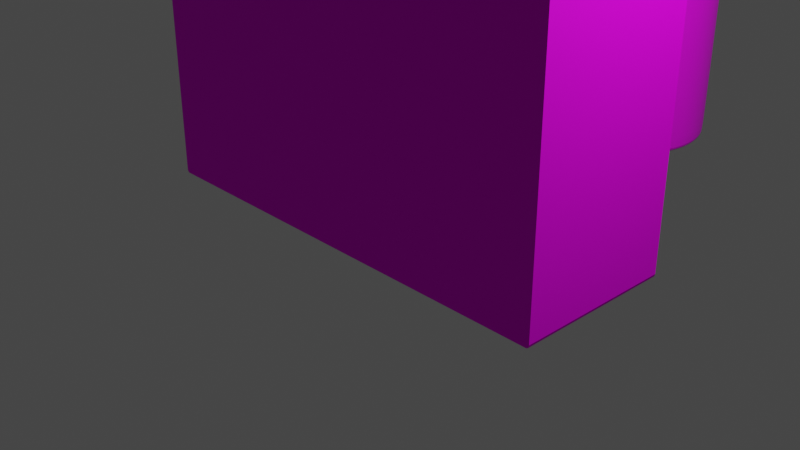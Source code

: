 # Source: box_and_can.blend  (saved by Blender 3.3.6; exported with 4.5.12 LTS)
import bpy
from mathutils import Matrix  # noqa: F401  (used for matrix-valued properties, if any)

bpy.ops.wm.read_factory_settings(use_empty=True)
scene = bpy.context.scene
scene.name = 'Scene'

# ---- collections
col_collection = bpy.data.collections.new('Collection'); scene.collection.children.link(col_collection)

# ---- images (referenced by path relative to the original .blend; pixels are not part of the script)
import os
ASSET_DIR = os.environ.get("B2B_ASSET_DIR", "")  # directory of the original .blend (textures are referenced by path, not embedded)
HERE = os.path.dirname(os.path.abspath(__file__))  # packed textures are extracted next to this script under _unpacked/

def load_image(name, relpath, width, height, colorspace="sRGB"):
    """Load a texture the original file referenced (path relative to the .blend, or extracted next to this script)."""
    p = next((c for c in (os.path.join(HERE, relpath), os.path.join(ASSET_DIR, relpath)) if relpath and os.path.exists(c)), "")
    if p:
        img = bpy.data.images.load(p, check_existing=True)
        img.name = name
    else:  # same state as the original file: an image datablock whose file is absent (Cycles renders it pink)
        img = bpy.data.images.new(name, width, height)
        img.source = "FILE"
        img.filepath = "//" + (relpath or name)
    img.colorspace_settings.name = colorspace
    return img
img_boxtexture_jpg = load_image('boxtexture.jpg', 'boxtexture.jpg', 1024, 1024, 'sRGB')
img_cantexture_png = load_image('cantexture.png', 'cantexture.png', 1024, 1024, 'sRGB')

# ---- materials (node trees are filled in below, after node groups)
mat_material = bpy.data.materials.new('Material')
mat_material.alpha_threshold = 0.0
mat_material.use_transparent_shadow = False
mat_material.roughness = 0.5
mat_material.line_color = (0.0, 0.0, 0.0, 1.0)
mat_material_001 = bpy.data.materials.new('Material.001')
mat_material_001.use_transparent_shadow = False

# ---- material node trees
mat_material.use_nodes = True; mat_material.node_tree.nodes.clear()
_N = mat_material.node_tree.nodes; _L = mat_material.node_tree.links
n0 = _N.new('ShaderNodeOutputMaterial'); n0.name = 'Material Output'; n0.location = (300, 300)
n1 = _N.new('ShaderNodeBsdfPrincipled'); n1.name = 'Principled BSDF'; n1.location = (10, 300)
n1.distribution = 'GGX'
n1.subsurface_method = 'RANDOM_WALK_SKIN'
n1.inputs[2].default_value = 0.7
n1.inputs[3].default_value = 1.45
n1.inputs[13].default_value = 0.1182
n1.inputs[27].default_value = (0.0, 0.0, 0.0, 1.0)
n1.inputs[28].default_value = 1.0
n2 = _N.new('ShaderNodeTexImage'); n2.name = 'Image Texture'; n2.location = (-280, 275)
n2.image = img_boxtexture_jpg
_L.new(n1.outputs[0], n0.inputs[0])
_L.new(n2.outputs[0], n1.inputs[0])
n0.is_active_output = True
mat_material_001.use_nodes = True; mat_material_001.node_tree.nodes.clear()
_N = mat_material_001.node_tree.nodes; _L = mat_material_001.node_tree.links
n0 = _N.new('ShaderNodeBsdfPrincipled'); n0.name = 'Principled BSDF'; n0.location = (10, 300)
n0.distribution = 'GGX'
n0.subsurface_method = 'RANDOM_WALK_SKIN'
n0.inputs[3].default_value = 1.45
n0.inputs[27].default_value = (0.0, 0.0, 0.0, 1.0)
n0.inputs[28].default_value = 1.0
n1 = _N.new('ShaderNodeOutputMaterial'); n1.name = 'Material Output'; n1.location = (300, 300)
n2 = _N.new('ShaderNodeTexImage'); n2.name = 'Image Texture'; n2.location = (-280, 275)
n2.image = img_cantexture_png
_L.new(n0.outputs[0], n1.inputs[0])
_L.new(n2.outputs[0], n0.inputs[0])
n1.is_active_output = True

# ---- world
world_world = bpy.data.worlds.new('World'); scene.world = world_world
world_world.use_nodes = True; world_world.node_tree.nodes.clear()
_N = world_world.node_tree.nodes; _L = world_world.node_tree.links
n0 = _N.new('ShaderNodeOutputWorld'); n0.name = 'World Output'; n0.location = (300, 300)
n1 = _N.new('ShaderNodeBackground'); n1.name = 'Background'; n1.location = (10, 300)
n1.inputs[0].default_value = (0.05088, 0.05088, 0.05088, 1.0)
_L.new(n1.outputs[0], n0.inputs[0])
n0.is_active_output = True
world_world.color = (0.05088, 0.05088, 0.05088)
world_world.use_sun_shadow = False
world_world.sun_shadow_jitter_overblur = 0.0

# ---- cameras
cam_camera = bpy.data.cameras.new('Camera')
cam_camera.clip_end = 100.0
cam_camera.ortho_scale = 7.314

# ---- lights
light_light = bpy.data.lights.new('Light', 'POINT')
light_light.transmission_factor = 0.0
light_light.energy = 1000.0
light_light.shadow_soft_size = 0.1
light_light.shadow_maximum_resolution = 0.006
light_light.use_absolute_resolution = True

# ---- meshes
me_cube = bpy.data.meshes.new('Cube')
me_cube.from_pydata([(0.99, 1.0, 0.99), (0.99, 0.99, 1.0), (1.0, 0.99, 0.99), (0.99, 0.9971, 0.9971), (0.9958, 0.9958, 0.9958), (0.9971, 0.99, 0.9971), (0.9971, 0.9971, 0.99), (0.99, 0.99, -1.0), (0.99, 1.0, -0.99), (1.0, 0.99, -0.99), (0.99, 0.9971, -0.9971), (0.9958, 0.9958, -0.9958), (0.9971, 0.9971, -0.99), (0.9971, 0.99, -0.9971), (1.0, -0.99, 0.99), (0.99, -0.99, 1.0), (0.99, -1.0, 0.99), (0.9971, -0.99, 0.9971), (0.9958, -0.9958, 0.9958), (0.99, -0.9971, 0.9971), (0.9971, -0.9971, 0.99), (1.0, -0.99, -0.99), (0.99, -1.0, -0.99), (0.99, -0.99, -1.0), (0.9971, -0.9971, -0.99), (0.9958, -0.9958, -0.9958), (0.99, -0.9971, -0.9971), (0.9971, -0.99, -0.9971), (-0.99, 1.0, 0.99), (-1.0, 0.99, 0.99), (-0.99, 0.99, 1.0), (-0.9971, 0.9971, 0.99), (-0.9958, 0.9958, 0.9958), (-0.9971, 0.99, 0.9971), (-0.99, 0.9971, 0.9971), (-1.0, 0.99, -0.99), (-0.99, 1.0, -0.99), (-0.99, 0.99, -1.0), (-0.9971, 0.9971, -0.99), (-0.9958, 0.9958, -0.9958), (-0.99, 0.9971, -0.9971), (-0.9971, 0.99, -0.9971), (-1.0, -0.99, 0.99), (-0.99, -1.0, 0.99), (-0.99, -0.99, 1.0), (-0.9971, -0.9971, 0.99), (-0.9958, -0.9958, 0.9958), (-0.99, -0.9971, 0.9971), (-0.9971, -0.99, 0.9971), (-0.99, -0.99, -1.0), (-0.99, -1.0, -0.99), (-1.0, -0.99, -0.99), (-0.99, -0.9971, -0.9971), (-0.9958, -0.9958, -0.9958), (-0.9971, -0.9971, -0.99), (-0.9971, -0.99, -0.9971)], [], [(37, 7, 23, 49), (51, 42, 29, 35), (22, 16, 43, 50), (1, 30, 44, 15), (9, 2, 14, 21), (0, 3, 4, 6), (1, 5, 4, 3), (2, 6, 4, 5), (7, 10, 11, 13), (8, 12, 11, 10), (9, 13, 11, 12), (14, 17, 18, 20), (15, 19, 18, 17), (16, 20, 18, 19), (21, 24, 25, 27), (22, 26, 25, 24), (23, 27, 25, 26), (28, 31, 32, 34), (29, 33, 32, 31), (30, 34, 32, 33), (35, 38, 39, 41), (36, 40, 39, 38), (37, 41, 39, 40), (42, 45, 46, 48), (43, 47, 46, 45), (44, 48, 46, 47), (49, 52, 53, 55), (50, 54, 53, 52), (51, 55, 53, 54), (37, 49, 55, 41), (41, 55, 51, 35), (7, 37, 40, 10), (10, 40, 36, 8), (2, 9, 12, 6), (6, 12, 8, 0), (50, 43, 45, 54), (54, 45, 42, 51), (16, 22, 24, 20), (20, 24, 21, 14), (28, 36, 38, 31), (31, 38, 35, 29), (15, 44, 47, 19), (19, 47, 43, 16), (1, 15, 17, 5), (5, 17, 14, 2), (49, 23, 26, 52), (52, 26, 22, 50), (44, 30, 33, 48), (48, 33, 29, 42), (30, 1, 3, 34), (34, 3, 0, 28), (23, 7, 13, 27), (27, 13, 9, 21), (36, 28, 0, 8)])
_uv = me_cube.uv_layers.new(name='UVMap')
_uv.uv.foreach_set('vector', [0.1501, 0.126, 0.4986, 0.126, 0.4986, 0.00173, 0.1501, 0.00173, 0.5014, 0.1331, 0.5014, 0.8286, 0.644, 0.8286, 0.644, 0.1331, 0.9957, 0.1314, 0.9957, 0.8246, 0.6481, 0.8246, 0.6481, 0.1314, 0.4992, 0.9781, 0.1491, 0.9781, 0.1491, 0.8319, 0.4992, 0.8319, 0.1413, 0.1369, 0.1413, 0.824, 0.00272, 0.824, 0.00272, 0.1369, 0.4957, 0.8285, 0.4957, 0.8321, 0.4967, 0.8321, 0.4975, 0.8285, 0.4992, 0.9781, 0.5009, 0.9781, 0.5009, 0.9785, 0.4992, 0.9788, 0.1413, 0.824, 0.142, 0.824, 0.142, 0.826, 0.1413, 0.8275, 0.4986, 0.126, 0.4986, 0.1267, 0.4996, 0.1267, 0.5004, 0.126, 0.4957, 0.1308, 0.4975, 0.1308, 0.4975, 0.1288, 0.4957, 0.1273, 0.1413, 0.1369, 0.1413, 0.1335, 0.1417, 0.1335, 0.142, 0.1369, 0.00272, 0.824, 0.00272, 0.8275, 0.002316, 0.8275, 0.00202, 0.824, 0.4992, 0.8319, 0.4992, 0.8311, 0.5002, 0.8311, 0.5009, 0.8319, 0.9957, 0.8246, 0.9974, 0.8246, 0.9974, 0.8266, 0.9957, 0.8281, 0.00272, 0.1369, 0.00202, 0.1369, 0.00202, 0.1349, 0.00272, 0.1335, 0.9957, 0.1314, 0.9957, 0.1279, 0.9967, 0.1279, 0.9974, 0.1314, 0.4986, 0.00173, 0.5004, 0.00173, 0.5004, 0.001368, 0.4986, 0.001103, 0.1507, 0.8285, 0.1489, 0.8285, 0.1489, 0.8306, 0.1507, 0.8321, 0.644, 0.8286, 0.644, 0.8321, 0.6444, 0.8321, 0.6447, 0.8286, 0.1491, 0.9781, 0.1491, 0.9788, 0.1481, 0.9788, 0.1474, 0.9781, 0.644, 0.1331, 0.6447, 0.1331, 0.6447, 0.1311, 0.644, 0.1296, 0.1507, 0.1308, 0.1507, 0.1273, 0.1497, 0.1273, 0.1489, 0.1308, 0.1501, 0.126, 0.1484, 0.126, 0.1484, 0.1264, 0.1501, 0.1267, 0.5014, 0.8286, 0.5007, 0.8286, 0.5007, 0.8306, 0.5014, 0.8321, 0.6481, 0.8246, 0.6481, 0.8281, 0.647, 0.8281, 0.6463, 0.8246, 0.1491, 0.8319, 0.1474, 0.8319, 0.1474, 0.8314, 0.1491, 0.8311, 0.1501, 0.00173, 0.1501, 0.001103, 0.1491, 0.001103, 0.1484, 0.00173, 0.6481, 0.1314, 0.6463, 0.1314, 0.6463, 0.1294, 0.6481, 0.1279, 0.5014, 0.1331, 0.5014, 0.1296, 0.501, 0.1296, 0.5007, 0.1331, 0.1501, 0.126, 0.1501, 0.00173, 0.1484, 0.00173, 0.1484, 0.126, 0.644, 0.1296, 0.5014, 0.1296, 0.5014, 0.1331, 0.644, 0.1331, 0.4986, 0.126, 0.1501, 0.126, 0.1504, 0.127, 0.4972, 0.127, 0.4972, 0.127, 0.1504, 0.127, 0.1507, 0.1308, 0.4957, 0.1308, 0.1413, 0.824, 0.1413, 0.1369, 0.142, 0.1369, 0.142, 0.824, 0.4975, 0.8285, 0.4975, 0.1308, 0.4957, 0.1308, 0.4957, 0.8285, 0.6481, 0.1314, 0.6481, 0.8246, 0.6463, 0.8246, 0.6463, 0.1314, 0.5007, 0.1331, 0.5007, 0.8286, 0.5014, 0.8286, 0.5014, 0.1331, 0.9957, 0.8246, 0.9957, 0.1314, 0.9974, 0.1314, 0.9974, 0.8246, 0.00202, 0.824, 0.00202, 0.1369, 0.00272, 0.1369, 0.00272, 0.824, 0.1507, 0.8285, 0.1507, 0.1308, 0.1489, 0.1308, 0.1489, 0.8285, 0.6447, 0.8286, 0.6447, 0.1331, 0.644, 0.1331, 0.644, 0.8286, 0.4992, 0.8319, 0.1491, 0.8319, 0.1491, 0.8311, 0.4992, 0.8311, 0.9957, 0.8281, 0.6481, 0.8281, 0.6481, 0.8246, 0.9957, 0.8246, 0.4992, 0.9781, 0.4992, 0.8319, 0.5009, 0.8319, 0.5009, 0.9781, 0.1413, 0.8275, 0.00272, 0.8275, 0.00272, 0.824, 0.1413, 0.824, 0.1501, 0.00173, 0.4986, 0.00173, 0.4986, 0.001103, 0.1501, 0.001103, 0.6481, 0.1279, 0.9957, 0.1279, 0.9957, 0.1314, 0.6481, 0.1314, 0.1491, 0.8319, 0.1491, 0.9781, 0.1474, 0.9781, 0.1474, 0.8319, 0.5014, 0.8321, 0.644, 0.8321, 0.644, 0.8286, 0.5014, 0.8286, 0.1491, 0.9781, 0.4992, 0.9781, 0.4992, 0.9788, 0.1491, 0.9788, 0.1507, 0.8321, 0.4957, 0.8321, 0.4957, 0.8285, 0.1507, 0.8285, 0.4986, 0.00173, 0.4986, 0.126, 0.5004, 0.126, 0.5004, 0.00173, 0.00272, 0.1335, 0.1413, 0.1335, 0.1413, 0.1369, 0.00272, 0.1369, 0.1507, 0.1308, 0.1507, 0.8285, 0.4957, 0.8285, 0.4957, 0.1308])
me_cube.materials.append(mat_material)
me_cube.use_mirror_vertex_groups = False
me_cube.update()
me_cylinder = bpy.data.meshes.new('Cylinder')
me_cylinder.from_pydata([(9.64e-10, 0.9204, -1.0), (0.0, 0.9657, 3.191), (0.1796, 0.9027, -1.0), (0.1884, 0.9472, 3.191), (0.3522, 0.8503, -1.0), (0.3696, 0.8922, 3.191), (0.5113, 0.7653, -1.0), (0.5365, 0.803, 3.191), (0.6508, 0.6508, -1.0), (0.6829, 0.6829, 3.191), (0.7653, 0.5113, -1.0), (0.803, 0.5365, 3.191), (0.8503, 0.3522, -1.0), (0.8922, 0.3696, 3.191), (0.9027, 0.1796, -1.0), (0.9472, 0.1884, 3.191), (0.9204, 1.186e-09, -1.0), (0.9657, 0.0, 3.191), (0.9027, -0.1796, -1.0), (0.9472, -0.1884, 3.191), (0.8503, -0.3522, -1.0), (0.8922, -0.3696, 3.191), (0.7653, -0.5113, -1.0), (0.803, -0.5365, 3.191), (0.6508, -0.6508, -1.0), (0.6829, -0.6829, 3.191), (0.5113, -0.7653, -1.0), (0.5365, -0.803, 3.191), (0.3522, -0.8503, -1.0), (0.3696, -0.8922, 3.191), (0.1796, -0.9027, -1.0), (0.1884, -0.9472, 3.191), (9.64e-10, -0.9204, -1.0), (0.0, -0.9657, 3.191), (-0.1796, -0.9027, -1.0), (-0.1884, -0.9472, 3.191), (-0.3522, -0.8503, -1.0), (-0.3696, -0.8922, 3.191), (-0.5113, -0.7653, -1.0), (-0.5365, -0.803, 3.191), (-0.6508, -0.6508, -1.0), (-0.6829, -0.6829, 3.191), (-0.7653, -0.5113, -1.0), (-0.803, -0.5365, 3.191), (-0.8503, -0.3522, -1.0), (-0.8922, -0.3696, 3.191), (-0.9027, -0.1796, -1.0), (-0.9472, -0.1884, 3.191), (-0.9204, 1.186e-09, -1.0), (-0.9657, 0.0, 3.191), (-0.9027, 0.1796, -1.0), (-0.9472, 0.1884, 3.191), (-0.8503, 0.3522, -1.0), (-0.8922, 0.3696, 3.191), (-0.7653, 0.5113, -1.0), (-0.803, 0.5365, 3.191), (-0.6508, 0.6508, -1.0), (-0.6829, 0.6829, 3.191), (-0.5113, 0.7653, -1.0), (-0.5365, 0.803, 3.191), (-0.3522, 0.8503, -1.0), (-0.3696, 0.8922, 3.191), (-0.1796, 0.9027, -1.0), (-0.1884, 0.9472, 3.191), (0.0, 1.0, -0.9118), (0.0, 1.0, 3.155), (0.1951, 0.9808, 3.155), (0.1951, 0.9808, -0.9118), (0.3827, 0.9239, 3.155), (0.3827, 0.9239, -0.9118), (0.5556, 0.8315, 3.155), (0.5556, 0.8315, -0.9118), (0.7071, 0.7071, 3.155), (0.7071, 0.7071, -0.9118), (0.8315, 0.5556, 3.155), (0.8315, 0.5556, -0.9118), (0.9239, 0.3827, 3.155), (0.9239, 0.3827, -0.9118), (0.9808, 0.1951, 3.155), (0.9808, 0.1951, -0.9118), (1.0, 0.0, 3.155), (1.0, 0.0, -0.9118), (0.9808, -0.1951, 3.155), (0.9808, -0.1951, -0.9118), (0.9239, -0.3827, 3.155), (0.9239, -0.3827, -0.9118), (0.8315, -0.5556, 3.155), (0.8315, -0.5556, -0.9118), (0.7071, -0.7071, 3.155), (0.7071, -0.7071, -0.9118), (0.5556, -0.8315, 3.155), (0.5556, -0.8315, -0.9118), (0.3827, -0.9239, 3.155), (0.3827, -0.9239, -0.9118), (0.1951, -0.9808, 3.155), (0.1951, -0.9808, -0.9118), (0.0, -1.0, 3.155), (0.0, -1.0, -0.9118), (-0.1951, -0.9808, 3.155), (-0.1951, -0.9808, -0.9118), (-0.3827, -0.9239, 3.155), (-0.3827, -0.9239, -0.9118), (-0.5556, -0.8315, 3.155), (-0.5556, -0.8315, -0.9118), (-0.7071, -0.7071, 3.155), (-0.7071, -0.7071, -0.9118), (-0.8315, -0.5556, 3.155), (-0.8315, -0.5556, -0.9118), (-0.9239, -0.3827, 3.155), (-0.9239, -0.3827, -0.9118), (-0.9808, -0.1951, 3.155), (-0.9808, -0.1951, -0.9118), (-1.0, 0.0, 3.155), (-1.0, 0.0, -0.9118), (-0.9808, 0.1951, 3.155), (-0.9808, 0.1951, -0.9118), (-0.9239, 0.3827, 3.155), (-0.9239, 0.3827, -0.9118), (-0.8315, 0.5556, 3.155), (-0.8315, 0.5556, -0.9118), (-0.7071, 0.7071, 3.155), (-0.7071, 0.7071, -0.9118), (-0.5556, 0.8315, 3.155), (-0.5556, 0.8315, -0.9118), (-0.3827, 0.9239, 3.155), (-0.3827, 0.9239, -0.9118), (-0.1951, 0.9808, 3.155), (-0.1951, 0.9808, -0.9118), (0.1951, 0.9808, 3.191), (0.0, 1.0, 3.191), (0.3827, 0.9239, 3.191), (0.5556, 0.8315, 3.191), (0.7071, 0.7071, 3.191), (0.8315, 0.5556, 3.191), (0.9239, 0.3827, 3.191), (0.9808, 0.1951, 3.191), (1.0, 0.0, 3.191), (0.9808, -0.1951, 3.191), (0.9239, -0.3827, 3.191), (0.8315, -0.5556, 3.191), (0.7071, -0.7071, 3.191), (0.5556, -0.8315, 3.191), (0.3827, -0.9239, 3.191), (0.1951, -0.9808, 3.191), (0.0, -1.0, 3.191), (-0.1951, -0.9808, 3.191), (-0.3827, -0.9239, 3.191), (-0.5556, -0.8315, 3.191), (-0.7071, -0.7071, 3.191), (-0.8315, -0.5556, 3.191), (-0.9239, -0.3827, 3.191), (-0.9808, -0.1951, 3.191), (-1.0, 0.0, 3.191), (-0.9808, 0.1951, 3.191), (-0.9239, 0.3827, 3.191), (-0.8315, 0.5556, 3.191), (-0.7071, 0.7071, 3.191), (-0.5556, 0.8315, 3.191), (-0.3827, 0.9239, 3.191), (-0.1951, 0.9808, 3.191), (0.1615, 0.8119, 3.163), (-1.174e-09, 0.8278, 3.163), (0.3168, 0.7648, 3.163), (0.4599, 0.6883, 3.163), (0.5853, 0.5853, 3.163), (0.6883, 0.4599, 3.163), (0.7648, 0.3168, 3.163), (0.8119, 0.1615, 3.163), (0.8278, 2.631e-11, 3.163), (0.8119, -0.1615, 3.163), (0.7648, -0.3168, 3.163), (0.6883, -0.4599, 3.163), (0.5853, -0.5853, 3.163), (0.4599, -0.6883, 3.163), (0.3168, -0.7648, 3.163), (0.1615, -0.8119, 3.163), (-1.174e-09, -0.8278, 3.163), (-0.1615, -0.8119, 3.163), (-0.3168, -0.7648, 3.163), (-0.4599, -0.6883, 3.163), (-0.5853, -0.5853, 3.163), (-0.6883, -0.4599, 3.163), (-0.7648, -0.3168, 3.163), (-0.8119, -0.1615, 3.163), (-0.8278, 2.631e-11, 3.163), (-0.8119, 0.1615, 3.163), (-0.7648, 0.3168, 3.163), (-0.6883, 0.4599, 3.163), (-0.5853, 0.5853, 3.163), (-0.4599, 0.6883, 3.163), (-0.3168, 0.7648, 3.163), (-0.1615, 0.8119, 3.163), (0.0, 1.0, 3.104), (0.1951, 0.9808, 3.104), (0.3827, 0.9239, 3.104), (0.5556, 0.8315, 3.104), (0.7071, 0.7071, 3.104), (0.8315, 0.5556, 3.104), (0.9239, 0.3827, 3.104), (0.9808, 0.1951, 3.104), (1.0, 0.0, 3.104), (0.9808, -0.1951, 3.104), (0.9239, -0.3827, 3.104), (0.8315, -0.5556, 3.104), (0.7071, -0.7071, 3.104), (0.5556, -0.8315, 3.104), (0.3827, -0.9239, 3.104), (0.1951, -0.9808, 3.104), (0.0, -1.0, 3.104), (-0.1951, -0.9808, 3.104), (-0.3827, -0.9239, 3.104), (-0.5556, -0.8315, 3.104), (-0.7071, -0.7071, 3.104), (-0.8315, -0.5556, 3.104), (-0.9239, -0.3827, 3.104), (-0.9808, -0.1951, 3.104), (-1.0, 0.0, 3.104), (-0.9808, 0.1951, 3.104), (-0.9239, 0.3827, 3.104), (-0.8315, 0.5556, 3.104), (-0.7071, 0.7071, 3.104), (-0.5556, 0.8315, 3.104), (-0.3827, 0.9239, 3.104), (-0.1951, 0.9808, 3.104), (5.072e-11, 0.9958, 3.137), (0.1943, 0.9767, 3.137), (0.3811, 0.92, 3.137), (0.5532, 0.828, 3.137), (0.7041, 0.7041, 3.137), (0.828, 0.5532, 3.137), (0.92, 0.3811, 3.137), (0.9767, 0.1943, 3.137), (0.9958, 6.243e-11, 3.137), (0.9767, -0.1943, 3.137), (0.92, -0.3811, 3.137), (0.828, -0.5532, 3.137), (0.7041, -0.7041, 3.137), (0.5532, -0.828, 3.137), (0.3811, -0.92, 3.137), (0.1943, -0.9767, 3.137), (5.072e-11, -0.9958, 3.137), (-0.1943, -0.9767, 3.137), (-0.3811, -0.92, 3.137), (-0.5532, -0.828, 3.137), (-0.7041, -0.7041, 3.137), (-0.828, -0.5532, 3.137), (-0.92, -0.3811, 3.137), (-0.9767, -0.1943, 3.137), (-0.9958, 6.243e-11, 3.137), (-0.9767, 0.1943, 3.137), (-0.92, 0.3811, 3.137), (-0.828, 0.5532, 3.137), (-0.7041, 0.7041, 3.137), (-0.5532, 0.828, 3.137), (-0.3811, 0.92, 3.137), (-0.1943, 0.9767, 3.137), (0.1951, 0.9808, 3.097), (0.3827, 0.9239, 3.097), (0.5556, 0.8315, 3.097), (0.7071, 0.7071, 3.097), (0.8315, 0.5556, 3.097), (0.9239, 0.3827, 3.097), (0.9808, 0.1951, 3.097), (1.0, 0.0, 3.097), (0.9808, -0.1951, 3.097), (0.9239, -0.3827, 3.097), (0.8315, -0.5556, 3.097), (0.7071, -0.7071, 3.097), (0.5556, -0.8315, 3.097), (0.3827, -0.9239, 3.097), (0.1951, -0.9808, 3.097), (0.0, -1.0, 3.097), (-0.1951, -0.9808, 3.097), (-0.3827, -0.9239, 3.097), (-0.5556, -0.8315, 3.097), (-0.7071, -0.7071, 3.097), (-0.8315, -0.5556, 3.097), (-0.9239, -0.3827, 3.097), (-0.9808, -0.1951, 3.097), (-1.0, 0.0, 3.097), (-0.9808, 0.1951, 3.097), (-0.9239, 0.3827, 3.097), (-0.8315, 0.5556, 3.097), (-0.7071, 0.7071, 3.097), (-0.5556, 0.8315, 3.097), (-0.3827, 0.9239, 3.097), (-0.1951, 0.9808, 3.097), (0.0, 1.0, 3.097), (0.1871, 0.9405, 3.171), (-1.174e-09, 0.9589, 3.171), (0.367, 0.8859, 3.171), (0.5327, 0.7973, 3.171), (0.6781, 0.6781, 3.171), (0.7973, 0.5327, 3.171), (0.8859, 0.367, 3.171), (0.9405, 0.1871, 3.171), (0.9589, 2.631e-11, 3.171), (0.9405, -0.1871, 3.171), (0.8859, -0.367, 3.171), (0.7973, -0.5327, 3.171), (0.6781, -0.6781, 3.171), (0.5327, -0.7973, 3.171), (0.367, -0.8859, 3.171), (0.1871, -0.9405, 3.171), (-1.174e-09, -0.9589, 3.171), (-0.1871, -0.9405, 3.171), (-0.367, -0.8859, 3.171), (-0.5327, -0.7973, 3.171), (-0.6781, -0.6781, 3.171), (-0.7973, -0.5327, 3.171), (-0.8859, -0.367, 3.171), (-0.9405, -0.1871, 3.171), (-0.9589, 2.631e-11, 3.171), (-0.9405, 0.1871, 3.171), (-0.8859, 0.367, 3.171), (-0.7973, 0.5327, 3.171), (-0.6781, 0.6781, 3.171), (-0.5327, 0.7973, 3.171), (-0.367, 0.8859, 3.171), (-0.1871, 0.9405, 3.171), (0.1837, 0.9234, 3.163), (-1.174e-09, 0.9415, 3.163), (0.3603, 0.8698, 3.163), (0.5231, 0.7828, 3.163), (0.6657, 0.6657, 3.163), (0.7828, 0.5231, 3.163), (0.8698, 0.3603, 3.163), (0.9234, 0.1837, 3.163), (0.9415, 2.631e-11, 3.163), (0.9234, -0.1837, 3.163), (0.8698, -0.3603, 3.163), (0.7828, -0.5231, 3.163), (0.6657, -0.6657, 3.163), (0.5231, -0.7828, 3.163), (0.3603, -0.8698, 3.163), (0.1837, -0.9234, 3.163), (-1.174e-09, -0.9415, 3.163), (-0.1837, -0.9234, 3.163), (-0.3603, -0.8698, 3.163), (-0.5231, -0.7828, 3.163), (-0.6657, -0.6657, 3.163), (-0.7828, -0.5231, 3.163), (-0.8698, -0.3603, 3.163), (-0.9234, -0.1837, 3.163), (-0.9415, 2.631e-11, 3.163), (-0.9234, 0.1837, 3.163), (-0.8698, 0.3603, 3.163), (-0.7828, 0.5231, 3.163), (-0.6657, 0.6657, 3.163), (-0.5231, 0.7828, 3.163), (-0.3603, 0.8698, 3.163), (-0.1837, 0.9234, 3.163), (-6.401e-09, 0.3341, -0.859), (0.06518, 0.3277, -0.859), (0.1279, 0.3087, -0.859), (0.1856, 0.2778, -0.859), (0.2362, 0.2362, -0.859), (0.2778, 0.1856, -0.859), (0.3087, 0.1279, -0.859), (0.3277, 0.06518, -0.859), (0.3341, -1.499e-08, -0.859), (0.3277, -0.06518, -0.859), (0.3087, -0.1279, -0.859), (0.2778, -0.1856, -0.859), (0.2362, -0.2362, -0.859), (0.1856, -0.2778, -0.859), (0.1279, -0.3087, -0.859), (0.06518, -0.3277, -0.859), (-6.401e-09, -0.3341, -0.859), (-0.06518, -0.3277, -0.859), (-0.1279, -0.3087, -0.859), (-0.1856, -0.2778, -0.859), (-0.2362, -0.2362, -0.859), (-0.2778, -0.1856, -0.859), (-0.3087, -0.1279, -0.859), (-0.3277, -0.06518, -0.859), (-0.3341, -1.499e-08, -0.859), (-0.3277, 0.06518, -0.859), (-0.3087, 0.1279, -0.859), (-0.2778, 0.1856, -0.859), (-0.2362, 0.2362, -0.859), (-0.1856, 0.2778, -0.859), (-0.1279, 0.3087, -0.859), (-0.06518, 0.3277, -0.859), (0.1951, 0.9808, -0.8824), (0.3827, 0.9239, -0.8824), (0.5556, 0.8315, -0.8824), (0.7071, 0.7071, -0.8824), (0.8315, 0.5556, -0.8824), (0.9239, 0.3827, -0.8824), (0.9808, 0.1951, -0.8824), (1.0, 0.0, -0.8824), (0.9808, -0.1951, -0.8824), (0.9239, -0.3827, -0.8824), (0.8315, -0.5556, -0.8824), (0.7071, -0.7071, -0.8824), (0.5556, -0.8315, -0.8824), (0.3827, -0.9239, -0.8824), (0.1951, -0.9808, -0.8824), (0.0, -1.0, -0.8824), (-0.1951, -0.9808, -0.8824), (-0.3827, -0.9239, -0.8824), (-0.5556, -0.8315, -0.8824), (-0.7071, -0.7071, -0.8824), (-0.8315, -0.5556, -0.8824), (-0.9239, -0.3827, -0.8824), (-0.9808, -0.1951, -0.8824), (-1.0, 0.0, -0.8824), (-0.9808, 0.1951, -0.8824), (-0.9239, 0.3827, -0.8824), (-0.8315, 0.5556, -0.8824), (-0.7071, 0.7071, -0.8824), (-0.5556, 0.8315, -0.8824), (-0.3827, 0.9239, -0.8824), (-0.1951, 0.9808, -0.8824), (0.0, 1.0, -0.8824)], [], [(65, 129, 128, 66), (66, 128, 130, 68), (68, 130, 131, 70), (70, 131, 132, 72), (72, 132, 133, 74), (74, 133, 134, 76), (76, 134, 135, 78), (78, 135, 136, 80), (80, 136, 137, 82), (82, 137, 138, 84), (84, 138, 139, 86), (86, 139, 140, 88), (88, 140, 141, 90), (90, 141, 142, 92), (92, 142, 143, 94), (94, 143, 144, 96), (96, 144, 145, 98), (98, 145, 146, 100), (100, 146, 147, 102), (102, 147, 148, 104), (104, 148, 149, 106), (106, 149, 150, 108), (108, 150, 151, 110), (110, 151, 152, 112), (112, 152, 153, 114), (114, 153, 154, 116), (116, 154, 155, 118), (118, 155, 156, 120), (120, 156, 157, 122), (122, 157, 158, 124), (23, 21, 298, 299), (124, 158, 159, 126), (126, 159, 129, 65), (38, 40, 372, 371), (62, 127, 64, 0), (255, 126, 65, 224), (60, 125, 127, 62), (254, 124, 126, 255), (58, 123, 125, 60), (253, 122, 124, 254), (56, 121, 123, 58), (252, 120, 122, 253), (54, 119, 121, 56), (251, 118, 120, 252), (52, 117, 119, 54), (250, 116, 118, 251), (50, 115, 117, 52), (249, 114, 116, 250), (48, 113, 115, 50), (248, 112, 114, 249), (46, 111, 113, 48), (247, 110, 112, 248), (44, 109, 111, 46), (246, 108, 110, 247), (42, 107, 109, 44), (245, 106, 108, 246), (40, 105, 107, 42), (244, 104, 106, 245), (38, 103, 105, 40), (243, 102, 104, 244), (36, 101, 103, 38), (242, 100, 102, 243), (34, 99, 101, 36), (241, 98, 100, 242), (32, 97, 99, 34), (240, 96, 98, 241), (30, 95, 97, 32), (239, 94, 96, 240), (28, 93, 95, 30), (238, 92, 94, 239), (26, 91, 93, 28), (237, 90, 92, 238), (24, 89, 91, 26), (236, 88, 90, 237), (22, 87, 89, 24), (235, 86, 88, 236), (20, 85, 87, 22), (234, 84, 86, 235), (18, 83, 85, 20), (233, 82, 84, 234), (16, 81, 83, 18), (232, 80, 82, 233), (14, 79, 81, 16), (231, 78, 80, 232), (12, 77, 79, 14), (230, 76, 78, 231), (10, 75, 77, 12), (229, 74, 76, 230), (8, 73, 75, 10), (228, 72, 74, 229), (6, 71, 73, 8), (227, 70, 72, 228), (4, 69, 71, 6), (226, 68, 70, 227), (2, 67, 69, 4), (225, 66, 68, 226), (0, 64, 67, 2), (224, 65, 66, 225), (1, 3, 128, 129), (3, 5, 130, 128), (5, 7, 131, 130), (7, 9, 132, 131), (9, 11, 133, 132), (11, 13, 134, 133), (13, 15, 135, 134), (15, 17, 136, 135), (17, 19, 137, 136), (19, 21, 138, 137), (21, 23, 139, 138), (23, 25, 140, 139), (25, 27, 141, 140), (27, 29, 142, 141), (29, 31, 143, 142), (31, 33, 144, 143), (33, 35, 145, 144), (35, 37, 146, 145), (37, 39, 147, 146), (39, 41, 148, 147), (41, 43, 149, 148), (43, 45, 150, 149), (45, 47, 151, 150), (47, 49, 152, 151), (49, 51, 153, 152), (51, 53, 154, 153), (53, 55, 155, 154), (55, 57, 156, 155), (57, 59, 157, 156), (59, 61, 158, 157), (61, 63, 159, 158), (63, 1, 129, 159), (160, 161, 191, 190, 189, 188, 187, 186, 185, 184, 183, 182, 181, 180, 179, 178, 177, 176, 175, 174, 173, 172, 171, 170, 169, 168, 167, 166, 165, 164, 163, 162), (51, 49, 312, 313), (25, 23, 299, 300), (53, 51, 313, 314), (27, 25, 300, 301), (55, 53, 314, 315), (29, 27, 301, 302), (3, 1, 289, 288), (57, 55, 315, 316), (31, 29, 302, 303), (5, 3, 288, 290), (59, 57, 316, 317), (33, 31, 303, 304), (7, 5, 290, 291), (61, 59, 317, 318), (35, 33, 304, 305), (9, 7, 291, 292), (63, 61, 318, 319), (37, 35, 305, 306), (11, 9, 292, 293), (1, 63, 319, 289), (39, 37, 306, 307), (13, 11, 293, 294), (41, 39, 307, 308), (15, 13, 294, 295), (43, 41, 308, 309), (17, 15, 295, 296), (45, 43, 309, 310), (19, 17, 296, 297), (47, 45, 310, 311), (21, 19, 297, 298), (49, 47, 311, 312), (287, 192, 193, 256), (256, 193, 194, 257), (257, 194, 195, 258), (258, 195, 196, 259), (259, 196, 197, 260), (260, 197, 198, 261), (261, 198, 199, 262), (262, 199, 200, 263), (263, 200, 201, 264), (264, 201, 202, 265), (265, 202, 203, 266), (266, 203, 204, 267), (267, 204, 205, 268), (268, 205, 206, 269), (269, 206, 207, 270), (270, 207, 208, 271), (271, 208, 209, 272), (272, 209, 210, 273), (273, 210, 211, 274), (274, 211, 212, 275), (275, 212, 213, 276), (276, 213, 214, 277), (277, 214, 215, 278), (278, 215, 216, 279), (279, 216, 217, 280), (280, 217, 218, 281), (281, 218, 219, 282), (282, 219, 220, 283), (283, 220, 221, 284), (284, 221, 222, 285), (285, 222, 223, 286), (286, 223, 192, 287), (192, 224, 225, 193), (193, 225, 226, 194), (194, 226, 227, 195), (195, 227, 228, 196), (196, 228, 229, 197), (197, 229, 230, 198), (198, 230, 231, 199), (199, 231, 232, 200), (200, 232, 233, 201), (201, 233, 234, 202), (202, 234, 235, 203), (203, 235, 236, 204), (204, 236, 237, 205), (205, 237, 238, 206), (206, 238, 239, 207), (207, 239, 240, 208), (208, 240, 241, 209), (209, 241, 242, 210), (210, 242, 243, 211), (211, 243, 244, 212), (212, 244, 245, 213), (213, 245, 246, 214), (214, 246, 247, 215), (215, 247, 248, 216), (216, 248, 249, 217), (217, 249, 250, 218), (218, 250, 251, 219), (219, 251, 252, 220), (220, 252, 253, 221), (221, 253, 254, 222), (222, 254, 255, 223), (223, 255, 224, 192), (414, 286, 287, 415), (413, 285, 286, 414), (412, 284, 285, 413), (411, 283, 284, 412), (410, 282, 283, 411), (409, 281, 282, 410), (408, 280, 281, 409), (407, 279, 280, 408), (406, 278, 279, 407), (405, 277, 278, 406), (404, 276, 277, 405), (403, 275, 276, 404), (402, 274, 275, 403), (401, 273, 274, 402), (400, 272, 273, 401), (399, 271, 272, 400), (398, 270, 271, 399), (397, 269, 270, 398), (396, 268, 269, 397), (395, 267, 268, 396), (394, 266, 267, 395), (393, 265, 266, 394), (392, 264, 265, 393), (391, 263, 264, 392), (390, 262, 263, 391), (389, 261, 262, 390), (388, 260, 261, 389), (387, 259, 260, 388), (386, 258, 259, 387), (385, 257, 258, 386), (384, 256, 257, 385), (415, 287, 256, 384), (321, 320, 288, 289), (320, 322, 290, 288), (322, 323, 291, 290), (323, 324, 292, 291), (324, 325, 293, 292), (325, 326, 294, 293), (326, 327, 295, 294), (327, 328, 296, 295), (328, 329, 297, 296), (329, 330, 298, 297), (330, 331, 299, 298), (331, 332, 300, 299), (332, 333, 301, 300), (333, 334, 302, 301), (334, 335, 303, 302), (335, 336, 304, 303), (336, 337, 305, 304), (337, 338, 306, 305), (338, 339, 307, 306), (339, 340, 308, 307), (340, 341, 309, 308), (341, 342, 310, 309), (342, 343, 311, 310), (343, 344, 312, 311), (344, 345, 313, 312), (345, 346, 314, 313), (346, 347, 315, 314), (347, 348, 316, 315), (348, 349, 317, 316), (349, 350, 318, 317), (350, 351, 319, 318), (351, 321, 289, 319), (161, 160, 320, 321), (160, 162, 322, 320), (162, 163, 323, 322), (163, 164, 324, 323), (164, 165, 325, 324), (165, 166, 326, 325), (166, 167, 327, 326), (167, 168, 328, 327), (168, 169, 329, 328), (169, 170, 330, 329), (170, 171, 331, 330), (171, 172, 332, 331), (172, 173, 333, 332), (173, 174, 334, 333), (174, 175, 335, 334), (175, 176, 336, 335), (176, 177, 337, 336), (177, 178, 338, 337), (178, 179, 339, 338), (179, 180, 340, 339), (180, 181, 341, 340), (181, 182, 342, 341), (182, 183, 343, 342), (183, 184, 344, 343), (184, 185, 345, 344), (185, 186, 346, 345), (186, 187, 347, 346), (187, 188, 348, 347), (188, 189, 349, 348), (189, 190, 350, 349), (190, 191, 351, 350), (191, 161, 321, 351), (352, 353, 354, 355, 356, 357, 358, 359, 360, 361, 362, 363, 364, 365, 366, 367, 368, 369, 370, 371, 372, 373, 374, 375, 376, 377, 378, 379, 380, 381, 382, 383), (56, 58, 381, 380), (12, 14, 359, 358), (30, 32, 368, 367), (48, 50, 377, 376), (4, 6, 355, 354), (22, 24, 364, 363), (40, 42, 373, 372), (58, 60, 382, 381), (14, 16, 360, 359), (32, 34, 369, 368), (50, 52, 378, 377), (6, 8, 356, 355), (24, 26, 365, 364), (42, 44, 374, 373), (60, 62, 383, 382), (16, 18, 361, 360), (34, 36, 370, 369), (52, 54, 379, 378), (8, 10, 357, 356), (26, 28, 366, 365), (44, 46, 375, 374), (0, 2, 353, 352), (62, 0, 352, 383), (18, 20, 362, 361), (36, 38, 371, 370), (54, 56, 380, 379), (10, 12, 358, 357), (28, 30, 367, 366), (46, 48, 376, 375), (2, 4, 354, 353), (20, 22, 363, 362), (64, 415, 384, 67), (67, 384, 385, 69), (69, 385, 386, 71), (71, 386, 387, 73), (73, 387, 388, 75), (75, 388, 389, 77), (77, 389, 390, 79), (79, 390, 391, 81), (81, 391, 392, 83), (83, 392, 393, 85), (85, 393, 394, 87), (87, 394, 395, 89), (89, 395, 396, 91), (91, 396, 397, 93), (93, 397, 398, 95), (95, 398, 399, 97), (97, 399, 400, 99), (99, 400, 401, 101), (101, 401, 402, 103), (103, 402, 403, 105), (105, 403, 404, 107), (107, 404, 405, 109), (109, 405, 406, 111), (111, 406, 407, 113), (113, 407, 408, 115), (115, 408, 409, 117), (117, 409, 410, 119), (119, 410, 411, 121), (121, 411, 412, 123), (123, 412, 413, 125), (125, 413, 414, 127), (127, 414, 415, 64)])
_uv = me_cylinder.uv_layers.new(name='UVMap')
_uv.uv.foreach_set('vector', [0.992, 0.2734, 0.992, 0.4037, 0.9617, 0.4037, 0.9617, 0.2734, 0.9617, 0.2734, 0.9617, 0.4037, 0.9314, 0.4037, 0.9314, 0.2734, 0.9314, 0.2734, 0.9314, 0.4037, 0.9011, 0.4037, 0.9011, 0.2734, 0.9011, 0.2734, 0.9011, 0.4037, 0.8708, 0.4037, 0.8708, 0.2734, 0.8708, 0.2734, 0.8708, 0.4037, 0.8405, 0.4037, 0.8405, 0.2734, 0.8405, 0.2734, 0.8405, 0.4037, 0.8101, 0.4037, 0.8101, 0.2734, 0.8101, 0.2734, 0.8101, 0.4037, 0.7798, 0.4037, 0.7798, 0.2734, 0.7798, 0.2734, 0.7798, 0.4037, 0.7495, 0.4037, 0.7495, 0.2734, 0.7495, 0.2734, 0.7495, 0.4037, 0.7192, 0.4037, 0.7192, 0.2734, 0.7192, 0.2734, 0.7192, 0.4037, 0.6889, 0.4037, 0.6889, 0.2734, 0.6889, 0.2734, 0.6889, 0.4037, 0.6586, 0.4037, 0.6586, 0.2734, 0.6586, 0.2734, 0.6586, 0.4037, 0.6283, 0.4037, 0.6283, 0.2734, 0.6283, 0.2734, 0.6283, 0.4037, 0.5979, 0.4037, 0.5979, 0.2734, 0.5979, 0.2734, 0.5979, 0.4037, 0.5676, 0.4037, 0.5676, 0.2734, 0.5676, 0.2734, 0.5676, 0.4037, 0.5373, 0.4037, 0.5373, 0.2734, 0.5373, 0.2734, 0.5373, 0.4037, 0.507, 0.4037, 0.507, 0.2734, 0.507, 0.2734, 0.507, 0.4037, 0.4767, 0.4037, 0.4767, 0.2734, 0.4767, 0.2734, 0.4767, 0.4037, 0.4464, 0.4037, 0.4464, 0.2734, 0.4464, 0.2734, 0.4464, 0.4037, 0.4161, 0.4037, 0.4161, 0.2734, 0.4161, 0.2734, 0.4161, 0.4037, 0.3858, 0.4037, 0.3858, 0.2734, 0.3858, 0.2734, 0.3858, 0.4037, 0.3554, 0.4037, 0.3554, 0.2734, 0.3554, 0.2734, 0.3554, 0.4037, 0.3251, 0.4037, 0.3251, 0.2734, 0.3251, 0.2734, 0.3251, 0.4037, 0.2948, 0.4037, 0.2948, 0.2734, 0.2948, 0.2734, 0.2948, 0.4037, 0.2645, 0.4037, 0.2645, 0.2734, 0.2645, 0.2734, 0.2645, 0.4037, 0.2342, 0.4037, 0.2342, 0.2734, 0.2342, 0.2734, 0.2342, 0.4037, 0.2039, 0.4037, 0.2039, 0.2734, 0.2039, 0.2734, 0.2039, 0.4037, 0.1736, 0.4037, 0.1736, 0.2734, 0.1736, 0.2734, 0.1736, 0.4037, 0.1432, 0.4037, 0.1432, 0.2734, 0.1432, 0.2734, 0.1432, 0.4037, 0.1129, 0.4037, 0.1129, 0.2734, 0.1129, 0.2734, 0.1129, 0.4037, 0.08261, 0.4037, 0.08261, 0.2734, 0.9507, 0.6148, 0.9692, 0.6494, 0.9692, 0.6494, 0.9507, 0.6148, 0.08261, 0.2734, 0.08261, 0.4037, 0.05229, 0.4037, 0.05229, 0.2734, 0.05229, 0.2734, 0.05229, 0.4037, 0.02198, 0.4037, 0.02198, 0.2734, 0.4161, 0.01267, 0.3858, 0.01267, 0.3858, 0.01267, 0.4161, 0.01267, 0.05229, 0.01267, 0.05229, 0.143, 0.02198, 0.143, 0.02198, 0.01267, 0.05229, 0.2408, 0.05229, 0.2734, 0.02198, 0.2734, 0.02198, 0.2408, 0.08261, 0.01267, 0.08261, 0.143, 0.05229, 0.143, 0.05229, 0.01267, 0.08261, 0.2408, 0.08261, 0.2734, 0.05229, 0.2734, 0.05229, 0.2408, 0.1129, 0.01267, 0.1129, 0.143, 0.08261, 0.143, 0.08261, 0.01267, 0.1129, 0.2408, 0.1129, 0.2734, 0.08261, 0.2734, 0.08261, 0.2408, 0.1432, 0.01267, 0.1432, 0.143, 0.1129, 0.143, 0.1129, 0.01267, 0.1432, 0.2408, 0.1432, 0.2734, 0.1129, 0.2734, 0.1129, 0.2408, 0.1736, 0.01267, 0.1736, 0.143, 0.1432, 0.143, 0.1432, 0.01267, 0.1736, 0.2408, 0.1736, 0.2734, 0.1432, 0.2734, 0.1432, 0.2408, 0.2039, 0.01267, 0.2039, 0.143, 0.1736, 0.143, 0.1736, 0.01267, 0.2039, 0.2408, 0.2039, 0.2734, 0.1736, 0.2734, 0.1736, 0.2408, 0.2342, 0.01267, 0.2342, 0.143, 0.2039, 0.143, 0.2039, 0.01267, 0.2342, 0.2408, 0.2342, 0.2734, 0.2039, 0.2734, 0.2039, 0.2408, 0.2645, 0.01267, 0.2645, 0.143, 0.2342, 0.143, 0.2342, 0.01267, 0.2645, 0.2408, 0.2645, 0.2734, 0.2342, 0.2734, 0.2342, 0.2408, 0.2948, 0.01267, 0.2948, 0.143, 0.2645, 0.143, 0.2645, 0.01267, 0.2948, 0.2408, 0.2948, 0.2734, 0.2645, 0.2734, 0.2645, 0.2408, 0.3251, 0.01267, 0.3251, 0.143, 0.2948, 0.143, 0.2948, 0.01267, 0.3251, 0.2408, 0.3251, 0.2734, 0.2948, 0.2734, 0.2948, 0.2408, 0.3554, 0.01267, 0.3554, 0.143, 0.3251, 0.143, 0.3251, 0.01267, 0.3554, 0.2408, 0.3554, 0.2734, 0.3251, 0.2734, 0.3251, 0.2408, 0.3858, 0.01267, 0.3858, 0.143, 0.3554, 0.143, 0.3554, 0.01267, 0.3858, 0.2408, 0.3858, 0.2734, 0.3554, 0.2734, 0.3554, 0.2408, 0.4161, 0.01267, 0.4161, 0.143, 0.3858, 0.143, 0.3858, 0.01267, 0.4161, 0.2408, 0.4161, 0.2734, 0.3858, 0.2734, 0.3858, 0.2408, 0.4464, 0.01267, 0.4464, 0.143, 0.4161, 0.143, 0.4161, 0.01267, 0.4464, 0.2408, 0.4464, 0.2734, 0.4161, 0.2734, 0.4161, 0.2408, 0.4767, 0.01267, 0.4767, 0.143, 0.4464, 0.143, 0.4464, 0.01267, 0.4767, 0.2408, 0.4767, 0.2734, 0.4464, 0.2734, 0.4464, 0.2408, 0.507, 0.01267, 0.507, 0.143, 0.4767, 0.143, 0.4767, 0.01267, 0.507, 0.2408, 0.507, 0.2734, 0.4767, 0.2734, 0.4767, 0.2408, 0.5373, 0.01267, 0.5373, 0.143, 0.507, 0.143, 0.507, 0.01267, 0.5373, 0.2408, 0.5373, 0.2734, 0.507, 0.2734, 0.507, 0.2408, 0.5676, 0.01267, 0.5676, 0.143, 0.5373, 0.143, 0.5373, 0.01267, 0.5676, 0.2408, 0.5676, 0.2734, 0.5373, 0.2734, 0.5373, 0.2408, 0.5979, 0.01267, 0.5979, 0.143, 0.5676, 0.143, 0.5676, 0.01267, 0.5979, 0.2408, 0.5979, 0.2734, 0.5676, 0.2734, 0.5676, 0.2408, 0.6283, 0.01267, 0.6283, 0.143, 0.5979, 0.143, 0.5979, 0.01267, 0.6283, 0.2408, 0.6283, 0.2734, 0.5979, 0.2734, 0.5979, 0.2408, 0.6586, 0.01267, 0.6586, 0.143, 0.6283, 0.143, 0.6283, 0.01267, 0.6586, 0.2408, 0.6586, 0.2734, 0.6283, 0.2734, 0.6283, 0.2408, 0.6889, 0.01267, 0.6889, 0.143, 0.6586, 0.143, 0.6586, 0.01267, 0.6889, 0.2408, 0.6889, 0.2734, 0.6586, 0.2734, 0.6586, 0.2408, 0.7192, 0.01267, 0.7192, 0.143, 0.6889, 0.143, 0.6889, 0.01267, 0.7192, 0.2408, 0.7192, 0.2734, 0.6889, 0.2734, 0.6889, 0.2408, 0.7495, 0.01267, 0.7495, 0.143, 0.7192, 0.143, 0.7192, 0.01267, 0.7495, 0.2408, 0.7495, 0.2734, 0.7192, 0.2734, 0.7192, 0.2408, 0.7798, 0.01267, 0.7798, 0.143, 0.7495, 0.143, 0.7495, 0.01267, 0.7798, 0.2408, 0.7798, 0.2734, 0.7495, 0.2734, 0.7495, 0.2408, 0.8101, 0.01267, 0.8101, 0.143, 0.7798, 0.143, 0.7798, 0.01267, 0.8101, 0.2408, 0.8101, 0.2734, 0.7798, 0.2734, 0.7798, 0.2408, 0.8405, 0.01267, 0.8405, 0.143, 0.8101, 0.143, 0.8101, 0.01267, 0.8405, 0.2408, 0.8405, 0.2734, 0.8101, 0.2734, 0.8101, 0.2408, 0.8708, 0.01267, 0.8708, 0.143, 0.8405, 0.143, 0.8405, 0.01267, 0.8708, 0.2408, 0.8708, 0.2734, 0.8405, 0.2734, 0.8405, 0.2408, 0.9011, 0.01267, 0.9011, 0.143, 0.8708, 0.143, 0.8708, 0.01267, 0.9011, 0.2408, 0.9011, 0.2734, 0.8708, 0.2734, 0.8708, 0.2408, 0.9314, 0.01267, 0.9314, 0.143, 0.9011, 0.143, 0.9011, 0.01267, 0.9314, 0.2408, 0.9314, 0.2734, 0.9011, 0.2734, 0.9011, 0.2408, 0.9617, 0.01267, 0.9617, 0.143, 0.9314, 0.143, 0.9314, 0.01267, 0.9617, 0.2408, 0.9617, 0.2734, 0.9314, 0.2734, 0.9314, 0.2408, 0.992, 0.01267, 0.992, 0.143, 0.9617, 0.143, 0.9617, 0.01267, 0.992, 0.2408, 0.992, 0.2734, 0.9617, 0.2734, 0.9617, 0.2408, 0.784, 0.9266, 0.8231, 0.9228, 0.8245, 0.9298, 0.784, 0.9338, 0.8231, 0.9228, 0.8607, 0.9114, 0.8634, 0.918, 0.8245, 0.9298, 0.8607, 0.9114, 0.8954, 0.8929, 0.8993, 0.8988, 0.8634, 0.918, 0.8954, 0.8929, 0.9258, 0.8679, 0.9308, 0.873, 0.8993, 0.8988, 0.9258, 0.8679, 0.9507, 0.8375, 0.9566, 0.8415, 0.9308, 0.873, 0.9507, 0.8375, 0.9692, 0.8029, 0.9758, 0.8056, 0.9566, 0.8415, 0.9692, 0.8029, 0.9806, 0.7653, 0.9876, 0.7667, 0.9758, 0.8056, 0.9806, 0.7653, 0.9845, 0.7262, 0.9916, 0.7262, 0.9876, 0.7667, 0.9845, 0.7262, 0.9806, 0.687, 0.9876, 0.6857, 0.9916, 0.7262, 0.9806, 0.687, 0.9692, 0.6494, 0.9758, 0.6467, 0.9876, 0.6857, 0.9692, 0.6494, 0.9507, 0.6148, 0.9566, 0.6108, 0.9758, 0.6467, 0.9507, 0.6148, 0.9258, 0.5844, 0.9308, 0.5794, 0.9566, 0.6108, 0.9258, 0.5844, 0.8954, 0.5595, 0.8993, 0.5536, 0.9308, 0.5794, 0.8954, 0.5595, 0.8607, 0.5409, 0.8634, 0.5344, 0.8993, 0.5536, 0.8607, 0.5409, 0.8231, 0.5295, 0.8245, 0.5226, 0.8634, 0.5344, 0.8231, 0.5295, 0.784, 0.5257, 0.784, 0.5186, 0.8245, 0.5226, 0.784, 0.5257, 0.7449, 0.5295, 0.7435, 0.5226, 0.784, 0.5186, 0.7449, 0.5295, 0.7073, 0.5409, 0.7045, 0.5344, 0.7435, 0.5226, 0.7073, 0.5409, 0.6726, 0.5595, 0.6687, 0.5536, 0.7045, 0.5344, 0.6726, 0.5595, 0.6422, 0.5844, 0.6372, 0.5794, 0.6687, 0.5536, 0.6422, 0.5844, 0.6173, 0.6148, 0.6114, 0.6108, 0.6372, 0.5794, 0.6173, 0.6148, 0.5988, 0.6494, 0.5922, 0.6467, 0.6114, 0.6108, 0.5988, 0.6494, 0.5874, 0.687, 0.5804, 0.6857, 0.5922, 0.6467, 0.5874, 0.687, 0.5835, 0.7262, 0.5764, 0.7262, 0.5804, 0.6857, 0.5835, 0.7262, 0.5874, 0.7653, 0.5804, 0.7667, 0.5764, 0.7262, 0.5874, 0.7653, 0.5988, 0.8029, 0.5922, 0.8056, 0.5804, 0.7667, 0.5988, 0.8029, 0.6173, 0.8375, 0.6114, 0.8415, 0.5922, 0.8056, 0.6173, 0.8375, 0.6422, 0.8679, 0.6372, 0.873, 0.6114, 0.8415, 0.6422, 0.8679, 0.6726, 0.8929, 0.6687, 0.8988, 0.6372, 0.873, 0.6726, 0.8929, 0.7073, 0.9114, 0.7045, 0.918, 0.6687, 0.8988, 0.7073, 0.9114, 0.7449, 0.9228, 0.7435, 0.9298, 0.7045, 0.918, 0.7449, 0.9228, 0.784, 0.9266, 0.784, 0.9338, 0.7435, 0.9298, 0.8178, 0.8959, 0.784, 0.8992, 0.7502, 0.8959, 0.7178, 0.8861, 0.6878, 0.8701, 0.6616, 0.8485, 0.6401, 0.8223, 0.6241, 0.7924, 0.6143, 0.7599, 0.6109, 0.7262, 0.6143, 0.6924, 0.6241, 0.6599, 0.6401, 0.63, 0.6616, 0.6038, 0.6878, 0.5823, 0.7178, 0.5663, 0.7502, 0.5564, 0.784, 0.5531, 0.8178, 0.5564, 0.8502, 0.5663, 0.8801, 0.5823, 0.9064, 0.6038, 0.9279, 0.63, 0.9439, 0.6599, 0.9537, 0.6924, 0.9571, 0.7262, 0.9537, 0.7599, 0.9439, 0.7924, 0.9279, 0.8223, 0.9064, 0.8485, 0.8801, 0.8701, 0.8502, 0.8861, 0.5874, 0.7653, 0.5835, 0.7262, 0.5835, 0.7262, 0.5874, 0.7653, 0.9258, 0.5844, 0.9507, 0.6148, 0.9507, 0.6148, 0.9258, 0.5844, 0.5988, 0.8029, 0.5874, 0.7653, 0.5874, 0.7653, 0.5988, 0.8029, 0.8954, 0.5595, 0.9258, 0.5844, 0.9258, 0.5844, 0.8954, 0.5595, 0.6173, 0.8375, 0.5988, 0.8029, 0.5988, 0.8029, 0.6173, 0.8375, 0.8607, 0.5409, 0.8954, 0.5595, 0.8954, 0.5595, 0.8607, 0.5409, 0.8231, 0.9228, 0.784, 0.9266, 0.784, 0.9266, 0.8231, 0.9228, 0.6422, 0.8679, 0.6173, 0.8375, 0.6173, 0.8375, 0.6422, 0.8679, 0.8231, 0.5295, 0.8607, 0.5409, 0.8607, 0.5409, 0.8231, 0.5295, 0.8607, 0.9114, 0.8231, 0.9228, 0.8231, 0.9228, 0.8607, 0.9114, 0.6726, 0.8929, 0.6422, 0.8679, 0.6422, 0.8679, 0.6726, 0.8929, 0.784, 0.5257, 0.8231, 0.5295, 0.8231, 0.5295, 0.784, 0.5257, 0.8954, 0.8929, 0.8607, 0.9114, 0.8607, 0.9114, 0.8954, 0.8929, 0.7073, 0.9114, 0.6726, 0.8929, 0.6726, 0.8929, 0.7073, 0.9114, 0.7449, 0.5295, 0.784, 0.5257, 0.784, 0.5257, 0.7449, 0.5295, 0.9258, 0.8679, 0.8954, 0.8929, 0.8954, 0.8929, 0.9258, 0.8679, 0.7449, 0.9228, 0.7073, 0.9114, 0.7073, 0.9114, 0.7449, 0.9228, 0.7073, 0.5409, 0.7449, 0.5295, 0.7449, 0.5295, 0.7073, 0.5409, 0.9507, 0.8375, 0.9258, 0.8679, 0.9258, 0.8679, 0.9507, 0.8375, 0.784, 0.9266, 0.7449, 0.9228, 0.7449, 0.9228, 0.784, 0.9266, 0.6726, 0.5595, 0.7073, 0.5409, 0.7073, 0.5409, 0.6726, 0.5595, 0.9692, 0.8029, 0.9507, 0.8375, 0.9507, 0.8375, 0.9692, 0.8029, 0.6422, 0.5844, 0.6726, 0.5595, 0.6726, 0.5595, 0.6422, 0.5844, 0.9806, 0.7653, 0.9692, 0.8029, 0.9692, 0.8029, 0.9806, 0.7653, 0.6173, 0.6148, 0.6422, 0.5844, 0.6422, 0.5844, 0.6173, 0.6148, 0.9845, 0.7262, 0.9806, 0.7653, 0.9806, 0.7653, 0.9845, 0.7262, 0.5988, 0.6494, 0.6173, 0.6148, 0.6173, 0.6148, 0.5988, 0.6494, 0.9806, 0.687, 0.9845, 0.7262, 0.9845, 0.7262, 0.9806, 0.687, 0.5874, 0.687, 0.5988, 0.6494, 0.5988, 0.6494, 0.5874, 0.687, 0.9692, 0.6494, 0.9806, 0.687, 0.9806, 0.687, 0.9692, 0.6494, 0.5835, 0.7262, 0.5874, 0.687, 0.5874, 0.687, 0.5835, 0.7262, 0.992, 0.1756, 0.992, 0.2082, 0.9617, 0.2082, 0.9617, 0.1756, 0.9617, 0.1756, 0.9617, 0.2082, 0.9314, 0.2082, 0.9314, 0.1756, 0.9314, 0.1756, 0.9314, 0.2082, 0.9011, 0.2082, 0.9011, 0.1756, 0.9011, 0.1756, 0.9011, 0.2082, 0.8708, 0.2082, 0.8708, 0.1756, 0.8708, 0.1756, 0.8708, 0.2082, 0.8405, 0.2082, 0.8405, 0.1756, 0.8405, 0.1756, 0.8405, 0.2082, 0.8101, 0.2082, 0.8101, 0.1756, 0.8101, 0.1756, 0.8101, 0.2082, 0.7798, 0.2082, 0.7798, 0.1756, 0.7798, 0.1756, 0.7798, 0.2082, 0.7495, 0.2082, 0.7495, 0.1756, 0.7495, 0.1756, 0.7495, 0.2082, 0.7192, 0.2082, 0.7192, 0.1756, 0.7192, 0.1756, 0.7192, 0.2082, 0.6889, 0.2082, 0.6889, 0.1756, 0.6889, 0.1756, 0.6889, 0.2082, 0.6586, 0.2082, 0.6586, 0.1756, 0.6586, 0.1756, 0.6586, 0.2082, 0.6283, 0.2082, 0.6283, 0.1756, 0.6283, 0.1756, 0.6283, 0.2082, 0.5979, 0.2082, 0.5979, 0.1756, 0.5979, 0.1756, 0.5979, 0.2082, 0.5676, 0.2082, 0.5676, 0.1756, 0.5676, 0.1756, 0.5676, 0.2082, 0.5373, 0.2082, 0.5373, 0.1756, 0.5373, 0.1756, 0.5373, 0.2082, 0.507, 0.2082, 0.507, 0.1756, 0.507, 0.1756, 0.507, 0.2082, 0.4767, 0.2082, 0.4767, 0.1756, 0.4767, 0.1756, 0.4767, 0.2082, 0.4464, 0.2082, 0.4464, 0.1756, 0.4464, 0.1756, 0.4464, 0.2082, 0.4161, 0.2082, 0.4161, 0.1756, 0.4161, 0.1756, 0.4161, 0.2082, 0.3858, 0.2082, 0.3858, 0.1756, 0.3858, 0.1756, 0.3858, 0.2082, 0.3554, 0.2082, 0.3554, 0.1756, 0.3554, 0.1756, 0.3554, 0.2082, 0.3251, 0.2082, 0.3251, 0.1756, 0.3251, 0.1756, 0.3251, 0.2082, 0.2948, 0.2082, 0.2948, 0.1756, 0.2948, 0.1756, 0.2948, 0.2082, 0.2645, 0.2082, 0.2645, 0.1756, 0.2645, 0.1756, 0.2645, 0.2082, 0.2342, 0.2082, 0.2342, 0.1756, 0.2342, 0.1756, 0.2342, 0.2082, 0.2039, 0.2082, 0.2039, 0.1756, 0.2039, 0.1756, 0.2039, 0.2082, 0.1736, 0.2082, 0.1736, 0.1756, 0.1736, 0.1756, 0.1736, 0.2082, 0.1432, 0.2082, 0.1432, 0.1756, 0.1432, 0.1756, 0.1432, 0.2082, 0.1129, 0.2082, 0.1129, 0.1756, 0.1129, 0.1756, 0.1129, 0.2082, 0.08261, 0.2082, 0.08261, 0.1756, 0.08261, 0.1756, 0.08261, 0.2082, 0.05229, 0.2082, 0.05229, 0.1756, 0.05229, 0.1756, 0.05229, 0.2082, 0.02198, 0.2082, 0.02198, 0.1756, 0.992, 0.2082, 0.992, 0.2408, 0.9617, 0.2408, 0.9617, 0.2082, 0.9617, 0.2082, 0.9617, 0.2408, 0.9314, 0.2408, 0.9314, 0.2082, 0.9314, 0.2082, 0.9314, 0.2408, 0.9011, 0.2408, 0.9011, 0.2082, 0.9011, 0.2082, 0.9011, 0.2408, 0.8708, 0.2408, 0.8708, 0.2082, 0.8708, 0.2082, 0.8708, 0.2408, 0.8405, 0.2408, 0.8405, 0.2082, 0.8405, 0.2082, 0.8405, 0.2408, 0.8101, 0.2408, 0.8101, 0.2082, 0.8101, 0.2082, 0.8101, 0.2408, 0.7798, 0.2408, 0.7798, 0.2082, 0.7798, 0.2082, 0.7798, 0.2408, 0.7495, 0.2408, 0.7495, 0.2082, 0.7495, 0.2082, 0.7495, 0.2408, 0.7192, 0.2408, 0.7192, 0.2082, 0.7192, 0.2082, 0.7192, 0.2408, 0.6889, 0.2408, 0.6889, 0.2082, 0.6889, 0.2082, 0.6889, 0.2408, 0.6586, 0.2408, 0.6586, 0.2082, 0.6586, 0.2082, 0.6586, 0.2408, 0.6283, 0.2408, 0.6283, 0.2082, 0.6283, 0.2082, 0.6283, 0.2408, 0.5979, 0.2408, 0.5979, 0.2082, 0.5979, 0.2082, 0.5979, 0.2408, 0.5676, 0.2408, 0.5676, 0.2082, 0.5676, 0.2082, 0.5676, 0.2408, 0.5373, 0.2408, 0.5373, 0.2082, 0.5373, 0.2082, 0.5373, 0.2408, 0.507, 0.2408, 0.507, 0.2082, 0.507, 0.2082, 0.507, 0.2408, 0.4767, 0.2408, 0.4767, 0.2082, 0.4767, 0.2082, 0.4767, 0.2408, 0.4464, 0.2408, 0.4464, 0.2082, 0.4464, 0.2082, 0.4464, 0.2408, 0.4161, 0.2408, 0.4161, 0.2082, 0.4161, 0.2082, 0.4161, 0.2408, 0.3858, 0.2408, 0.3858, 0.2082, 0.3858, 0.2082, 0.3858, 0.2408, 0.3554, 0.2408, 0.3554, 0.2082, 0.3554, 0.2082, 0.3554, 0.2408, 0.3251, 0.2408, 0.3251, 0.2082, 0.3251, 0.2082, 0.3251, 0.2408, 0.2948, 0.2408, 0.2948, 0.2082, 0.2948, 0.2082, 0.2948, 0.2408, 0.2645, 0.2408, 0.2645, 0.2082, 0.2645, 0.2082, 0.2645, 0.2408, 0.2342, 0.2408, 0.2342, 0.2082, 0.2342, 0.2082, 0.2342, 0.2408, 0.2039, 0.2408, 0.2039, 0.2082, 0.2039, 0.2082, 0.2039, 0.2408, 0.1736, 0.2408, 0.1736, 0.2082, 0.1736, 0.2082, 0.1736, 0.2408, 0.1432, 0.2408, 0.1432, 0.2082, 0.1432, 0.2082, 0.1432, 0.2408, 0.1129, 0.2408, 0.1129, 0.2082, 0.1129, 0.2082, 0.1129, 0.2408, 0.08261, 0.2408, 0.08261, 0.2082, 0.08261, 0.2082, 0.08261, 0.2408, 0.05229, 0.2408, 0.05229, 0.2082, 0.05229, 0.2082, 0.05229, 0.2408, 0.02198, 0.2408, 0.02198, 0.2082, 0.05229, 0.1593, 0.05229, 0.1756, 0.02198, 0.1756, 0.02198, 0.1593, 0.08261, 0.1593, 0.08261, 0.1756, 0.05229, 0.1756, 0.05229, 0.1593, 0.1129, 0.1593, 0.1129, 0.1756, 0.08261, 0.1756, 0.08261, 0.1593, 0.1432, 0.1593, 0.1432, 0.1756, 0.1129, 0.1756, 0.1129, 0.1593, 0.1736, 0.1593, 0.1736, 0.1756, 0.1432, 0.1756, 0.1432, 0.1593, 0.2039, 0.1593, 0.2039, 0.1756, 0.1736, 0.1756, 0.1736, 0.1593, 0.2342, 0.1593, 0.2342, 0.1756, 0.2039, 0.1756, 0.2039, 0.1593, 0.2645, 0.1593, 0.2645, 0.1756, 0.2342, 0.1756, 0.2342, 0.1593, 0.2948, 0.1593, 0.2948, 0.1756, 0.2645, 0.1756, 0.2645, 0.1593, 0.3251, 0.1593, 0.3251, 0.1756, 0.2948, 0.1756, 0.2948, 0.1593, 0.3554, 0.1593, 0.3554, 0.1756, 0.3251, 0.1756, 0.3251, 0.1593, 0.3858, 0.1593, 0.3858, 0.1756, 0.3554, 0.1756, 0.3554, 0.1593, 0.4161, 0.1593, 0.4161, 0.1756, 0.3858, 0.1756, 0.3858, 0.1593, 0.4464, 0.1593, 0.4464, 0.1756, 0.4161, 0.1756, 0.4161, 0.1593, 0.4767, 0.1593, 0.4767, 0.1756, 0.4464, 0.1756, 0.4464, 0.1593, 0.507, 0.1593, 0.507, 0.1756, 0.4767, 0.1756, 0.4767, 0.1593, 0.5373, 0.1593, 0.5373, 0.1756, 0.507, 0.1756, 0.507, 0.1593, 0.5676, 0.1593, 0.5676, 0.1756, 0.5373, 0.1756, 0.5373, 0.1593, 0.5979, 0.1593, 0.5979, 0.1756, 0.5676, 0.1756, 0.5676, 0.1593, 0.6283, 0.1593, 0.6283, 0.1756, 0.5979, 0.1756, 0.5979, 0.1593, 0.6586, 0.1593, 0.6586, 0.1756, 0.6283, 0.1756, 0.6283, 0.1593, 0.6889, 0.1593, 0.6889, 0.1756, 0.6586, 0.1756, 0.6586, 0.1593, 0.7192, 0.1593, 0.7192, 0.1756, 0.6889, 0.1756, 0.6889, 0.1593, 0.7495, 0.1593, 0.7495, 0.1756, 0.7192, 0.1756, 0.7192, 0.1593, 0.7798, 0.1593, 0.7798, 0.1756, 0.7495, 0.1756, 0.7495, 0.1593, 0.8101, 0.1593, 0.8101, 0.1756, 0.7798, 0.1756, 0.7798, 0.1593, 0.8405, 0.1593, 0.8405, 0.1756, 0.8101, 0.1756, 0.8101, 0.1593, 0.8708, 0.1593, 0.8708, 0.1756, 0.8405, 0.1756, 0.8405, 0.1593, 0.9011, 0.1593, 0.9011, 0.1756, 0.8708, 0.1756, 0.8708, 0.1593, 0.9314, 0.1593, 0.9314, 0.1756, 0.9011, 0.1756, 0.9011, 0.1593, 0.9617, 0.1593, 0.9617, 0.1756, 0.9314, 0.1756, 0.9314, 0.1593, 0.992, 0.1593, 0.992, 0.1756, 0.9617, 0.1756, 0.9617, 0.1593, 0.784, 0.923, 0.8224, 0.9192, 0.8231, 0.9228, 0.784, 0.9266, 0.8224, 0.9192, 0.8593, 0.908, 0.8607, 0.9114, 0.8231, 0.9228, 0.8593, 0.908, 0.8933, 0.8898, 0.8954, 0.8929, 0.8607, 0.9114, 0.8933, 0.8898, 0.9232, 0.8653, 0.9258, 0.8679, 0.8954, 0.8929, 0.9232, 0.8653, 0.9477, 0.8355, 0.9507, 0.8375, 0.9258, 0.8679, 0.9477, 0.8355, 0.9658, 0.8015, 0.9692, 0.8029, 0.9507, 0.8375, 0.9658, 0.8015, 0.977, 0.7646, 0.9806, 0.7653, 0.9692, 0.8029, 0.977, 0.7646, 0.9808, 0.7262, 0.9845, 0.7262, 0.9806, 0.7653, 0.9808, 0.7262, 0.977, 0.6878, 0.9806, 0.687, 0.9845, 0.7262, 0.977, 0.6878, 0.9658, 0.6508, 0.9692, 0.6494, 0.9806, 0.687, 0.9658, 0.6508, 0.9477, 0.6168, 0.9507, 0.6148, 0.9692, 0.6494, 0.9477, 0.6168, 0.9232, 0.587, 0.9258, 0.5844, 0.9507, 0.6148, 0.9232, 0.587, 0.8933, 0.5625, 0.8954, 0.5595, 0.9258, 0.5844, 0.8933, 0.5625, 0.8593, 0.5443, 0.8607, 0.5409, 0.8954, 0.5595, 0.8593, 0.5443, 0.8224, 0.5331, 0.8231, 0.5295, 0.8607, 0.5409, 0.8224, 0.5331, 0.784, 0.5293, 0.784, 0.5257, 0.8231, 0.5295, 0.784, 0.5293, 0.7456, 0.5331, 0.7449, 0.5295, 0.784, 0.5257, 0.7456, 0.5331, 0.7087, 0.5443, 0.7073, 0.5409, 0.7449, 0.5295, 0.7087, 0.5443, 0.6746, 0.5625, 0.6726, 0.5595, 0.7073, 0.5409, 0.6746, 0.5625, 0.6448, 0.587, 0.6422, 0.5844, 0.6726, 0.5595, 0.6448, 0.587, 0.6203, 0.6168, 0.6173, 0.6148, 0.6422, 0.5844, 0.6203, 0.6168, 0.6021, 0.6508, 0.5988, 0.6494, 0.6173, 0.6148, 0.6021, 0.6508, 0.5909, 0.6878, 0.5874, 0.687, 0.5988, 0.6494, 0.5909, 0.6878, 0.5872, 0.7262, 0.5835, 0.7262, 0.5874, 0.687, 0.5872, 0.7262, 0.5909, 0.7646, 0.5874, 0.7653, 0.5835, 0.7262, 0.5909, 0.7646, 0.6021, 0.8015, 0.5988, 0.8029, 0.5874, 0.7653, 0.6021, 0.8015, 0.6203, 0.8355, 0.6173, 0.8375, 0.5988, 0.8029, 0.6203, 0.8355, 0.6448, 0.8653, 0.6422, 0.8679, 0.6173, 0.8375, 0.6448, 0.8653, 0.6746, 0.8898, 0.6726, 0.8929, 0.6422, 0.8679, 0.6746, 0.8898, 0.7087, 0.908, 0.7073, 0.9114, 0.6726, 0.8929, 0.7087, 0.908, 0.7456, 0.9192, 0.7449, 0.9228, 0.7073, 0.9114, 0.7456, 0.9192, 0.784, 0.923, 0.784, 0.9266, 0.7449, 0.9228, 0.784, 0.8992, 0.8178, 0.8959, 0.8224, 0.9192, 0.784, 0.923, 0.8178, 0.8959, 0.8502, 0.8861, 0.8593, 0.908, 0.8224, 0.9192, 0.8502, 0.8861, 0.8801, 0.8701, 0.8933, 0.8898, 0.8593, 0.908, 0.8801, 0.8701, 0.9064, 0.8485, 0.9232, 0.8653, 0.8933, 0.8898, 0.9064, 0.8485, 0.9279, 0.8223, 0.9477, 0.8355, 0.9232, 0.8653, 0.9279, 0.8223, 0.9439, 0.7924, 0.9658, 0.8015, 0.9477, 0.8355, 0.9439, 0.7924, 0.9537, 0.7599, 0.977, 0.7646, 0.9658, 0.8015, 0.9537, 0.7599, 0.9571, 0.7262, 0.9808, 0.7262, 0.977, 0.7646, 0.9571, 0.7262, 0.9537, 0.6924, 0.977, 0.6878, 0.9808, 0.7262, 0.9537, 0.6924, 0.9439, 0.6599, 0.9658, 0.6508, 0.977, 0.6878, 0.9439, 0.6599, 0.9279, 0.63, 0.9477, 0.6168, 0.9658, 0.6508, 0.9279, 0.63, 0.9064, 0.6038, 0.9232, 0.587, 0.9477, 0.6168, 0.9064, 0.6038, 0.8801, 0.5823, 0.8933, 0.5625, 0.9232, 0.587, 0.8801, 0.5823, 0.8502, 0.5663, 0.8593, 0.5443, 0.8933, 0.5625, 0.8502, 0.5663, 0.8178, 0.5564, 0.8224, 0.5331, 0.8593, 0.5443, 0.8178, 0.5564, 0.784, 0.5531, 0.784, 0.5293, 0.8224, 0.5331, 0.784, 0.5531, 0.7502, 0.5564, 0.7456, 0.5331, 0.784, 0.5293, 0.7502, 0.5564, 0.7178, 0.5663, 0.7087, 0.5443, 0.7456, 0.5331, 0.7178, 0.5663, 0.6878, 0.5823, 0.6746, 0.5625, 0.7087, 0.5443, 0.6878, 0.5823, 0.6616, 0.6038, 0.6448, 0.587, 0.6746, 0.5625, 0.6616, 0.6038, 0.6401, 0.63, 0.6203, 0.6168, 0.6448, 0.587, 0.6401, 0.63, 0.6241, 0.6599, 0.6021, 0.6508, 0.6203, 0.6168, 0.6241, 0.6599, 0.6143, 0.6924, 0.5909, 0.6878, 0.6021, 0.6508, 0.6143, 0.6924, 0.6109, 0.7262, 0.5872, 0.7262, 0.5909, 0.6878, 0.6109, 0.7262, 0.6143, 0.7599, 0.5909, 0.7646, 0.5872, 0.7262, 0.6143, 0.7599, 0.6241, 0.7924, 0.6021, 0.8015, 0.5909, 0.7646, 0.6241, 0.7924, 0.6401, 0.8223, 0.6203, 0.8355, 0.6021, 0.8015, 0.6401, 0.8223, 0.6616, 0.8485, 0.6448, 0.8653, 0.6203, 0.8355, 0.6616, 0.8485, 0.6878, 0.8701, 0.6746, 0.8898, 0.6448, 0.8653, 0.6878, 0.8701, 0.7178, 0.8861, 0.7087, 0.908, 0.6746, 0.8898, 0.7178, 0.8861, 0.7502, 0.8959, 0.7456, 0.9192, 0.7087, 0.908, 0.7502, 0.8959, 0.784, 0.8992, 0.784, 0.923, 0.7456, 0.9192, 0.2207, 0.9314, 0.2611, 0.9275, 0.2999, 0.9157, 0.3356, 0.8966, 0.367, 0.8709, 0.3927, 0.8395, 0.4118, 0.8038, 0.4236, 0.765, 0.4275, 0.7246, 0.4236, 0.6843, 0.4118, 0.6455, 0.3927, 0.6097, 0.367, 0.5784, 0.3356, 0.5526, 0.2999, 0.5335, 0.2611, 0.5218, 0.2207, 0.5178, 0.1804, 0.5218, 0.1416, 0.5335, 0.1058, 0.5526, 0.07445, 0.5784, 0.04873, 0.6097, 0.02962, 0.6455, 0.01785, 0.6843, 0.01387, 0.7246, 0.01785, 0.765, 0.02962, 0.8038, 0.04873, 0.8395, 0.07445, 0.8709, 0.1058, 0.8966, 0.1416, 0.9157, 0.1804, 0.9275, 0.1432, 0.01267, 0.1129, 0.01267, 0.1129, 0.01267, 0.1432, 0.01267, 0.8101, 0.01267, 0.7798, 0.01267, 0.7798, 0.01267, 0.8101, 0.01267, 0.5373, 0.01267, 0.507, 0.01267, 0.507, 0.01267, 0.5373, 0.01267, 0.2645, 0.01267, 0.2342, 0.01267, 0.2342, 0.01267, 0.2645, 0.01267, 0.9314, 0.01267, 0.9011, 0.01267, 0.9011, 0.01267, 0.9314, 0.01267, 0.6586, 0.01267, 0.6283, 0.01267, 0.6283, 0.01267, 0.6586, 0.01267, 0.3858, 0.01267, 0.3554, 0.01267, 0.3554, 0.01267, 0.3858, 0.01267, 0.1129, 0.01267, 0.08261, 0.01267, 0.08261, 0.01267, 0.1129, 0.01267, 0.7798, 0.01267, 0.7495, 0.01267, 0.7495, 0.01267, 0.7798, 0.01267, 0.507, 0.01267, 0.4767, 0.01267, 0.4767, 0.01267, 0.507, 0.01267, 0.2342, 0.01267, 0.2039, 0.01267, 0.2039, 0.01267, 0.2342, 0.01267, 0.9011, 0.01267, 0.8708, 0.01267, 0.8708, 0.01267, 0.9011, 0.01267, 0.6283, 0.01267, 0.5979, 0.01267, 0.5979, 0.01267, 0.6283, 0.01267, 0.3554, 0.01267, 0.3251, 0.01267, 0.3251, 0.01267, 0.3554, 0.01267, 0.08261, 0.01267, 0.05229, 0.01267, 0.05229, 0.01267, 0.08261, 0.01267, 0.7495, 0.01267, 0.7192, 0.01267, 0.7192, 0.01267, 0.7495, 0.01267, 0.4767, 0.01267, 0.4464, 0.01267, 0.4464, 0.01267, 0.4767, 0.01267, 0.2039, 0.01267, 0.1736, 0.01267, 0.1736, 0.01267, 0.2039, 0.01267, 0.8708, 0.01267, 0.8405, 0.01267, 0.8405, 0.01267, 0.8708, 0.01267, 0.5979, 0.01267, 0.5676, 0.01267, 0.5676, 0.01267, 0.5979, 0.01267, 0.3251, 0.01267, 0.2948, 0.01267, 0.2948, 0.01267, 0.3251, 0.01267, 0.992, 0.01267, 0.9617, 0.01267, 0.9617, 0.01267, 0.992, 0.01267, 0.05229, 0.01267, 0.02198, 0.01267, 0.02198, 0.01267, 0.05229, 0.01267, 0.7192, 0.01267, 0.6889, 0.01267, 0.6889, 0.01267, 0.7192, 0.01267, 0.4464, 0.01267, 0.4161, 0.01267, 0.4161, 0.01267, 0.4464, 0.01267, 0.1736, 0.01267, 0.1432, 0.01267, 0.1432, 0.01267, 0.1736, 0.01267, 0.8405, 0.01267, 0.8101, 0.01267, 0.8101, 0.01267, 0.8405, 0.01267, 0.5676, 0.01267, 0.5373, 0.01267, 0.5373, 0.01267, 0.5676, 0.01267, 0.2948, 0.01267, 0.2645, 0.01267, 0.2645, 0.01267, 0.2948, 0.01267, 0.9617, 0.01267, 0.9314, 0.01267, 0.9314, 0.01267, 0.9617, 0.01267, 0.6889, 0.01267, 0.6586, 0.01267, 0.6586, 0.01267, 0.6889, 0.01267, 0.992, 0.143, 0.992, 0.1593, 0.9617, 0.1593, 0.9617, 0.143, 0.9617, 0.143, 0.9617, 0.1593, 0.9314, 0.1593, 0.9314, 0.143, 0.9314, 0.143, 0.9314, 0.1593, 0.9011, 0.1593, 0.9011, 0.143, 0.9011, 0.143, 0.9011, 0.1593, 0.8708, 0.1593, 0.8708, 0.143, 0.8708, 0.143, 0.8708, 0.1593, 0.8405, 0.1593, 0.8405, 0.143, 0.8405, 0.143, 0.8405, 0.1593, 0.8101, 0.1593, 0.8101, 0.143, 0.8101, 0.143, 0.8101, 0.1593, 0.7798, 0.1593, 0.7798, 0.143, 0.7798, 0.143, 0.7798, 0.1593, 0.7495, 0.1593, 0.7495, 0.143, 0.7495, 0.143, 0.7495, 0.1593, 0.7192, 0.1593, 0.7192, 0.143, 0.7192, 0.143, 0.7192, 0.1593, 0.6889, 0.1593, 0.6889, 0.143, 0.6889, 0.143, 0.6889, 0.1593, 0.6586, 0.1593, 0.6586, 0.143, 0.6586, 0.143, 0.6586, 0.1593, 0.6283, 0.1593, 0.6283, 0.143, 0.6283, 0.143, 0.6283, 0.1593, 0.5979, 0.1593, 0.5979, 0.143, 0.5979, 0.143, 0.5979, 0.1593, 0.5676, 0.1593, 0.5676, 0.143, 0.5676, 0.143, 0.5676, 0.1593, 0.5373, 0.1593, 0.5373, 0.143, 0.5373, 0.143, 0.5373, 0.1593, 0.507, 0.1593, 0.507, 0.143, 0.507, 0.143, 0.507, 0.1593, 0.4767, 0.1593, 0.4767, 0.143, 0.4767, 0.143, 0.4767, 0.1593, 0.4464, 0.1593, 0.4464, 0.143, 0.4464, 0.143, 0.4464, 0.1593, 0.4161, 0.1593, 0.4161, 0.143, 0.4161, 0.143, 0.4161, 0.1593, 0.3858, 0.1593, 0.3858, 0.143, 0.3858, 0.143, 0.3858, 0.1593, 0.3554, 0.1593, 0.3554, 0.143, 0.3554, 0.143, 0.3554, 0.1593, 0.3251, 0.1593, 0.3251, 0.143, 0.3251, 0.143, 0.3251, 0.1593, 0.2948, 0.1593, 0.2948, 0.143, 0.2948, 0.143, 0.2948, 0.1593, 0.2645, 0.1593, 0.2645, 0.143, 0.2645, 0.143, 0.2645, 0.1593, 0.2342, 0.1593, 0.2342, 0.143, 0.2342, 0.143, 0.2342, 0.1593, 0.2039, 0.1593, 0.2039, 0.143, 0.2039, 0.143, 0.2039, 0.1593, 0.1736, 0.1593, 0.1736, 0.143, 0.1736, 0.143, 0.1736, 0.1593, 0.1432, 0.1593, 0.1432, 0.143, 0.1432, 0.143, 0.1432, 0.1593, 0.1129, 0.1593, 0.1129, 0.143, 0.1129, 0.143, 0.1129, 0.1593, 0.08261, 0.1593, 0.08261, 0.143, 0.08261, 0.143, 0.08261, 0.1593, 0.05229, 0.1593, 0.05229, 0.143, 0.05229, 0.143, 0.05229, 0.1593, 0.02198, 0.1593, 0.02198, 0.143])
me_cylinder.materials.append(mat_material_001)
me_cylinder.update()

# ---- objects
ob_box = bpy.data.objects.new('box', me_cube)
ob_light = bpy.data.objects.new('Light', light_light)
ob_camera = bpy.data.objects.new('Camera', cam_camera)
ob_can = bpy.data.objects.new('can', me_cylinder)

# ---- transforms, parenting, visibility, modifiers, constraints
ob_box.location = (0.0, 0.0, 3.978)
ob_box.scale = (2.483, 0.889, 3.991)
ob_box.lock_rotations_4d = False
ob_box.empty_display_type = 'ARROWS'
ob_box.lineart.crease_threshold = 0.0
ob_light.location = (4.076, 1.005, 5.904)
ob_light.rotation_euler = (0.6503, 0.05522, 1.866)
ob_light.lock_rotations_4d = False
ob_light.empty_display_type = 'ARROWS'
ob_light.color = (0.0, 0.0, 0.0, 0.0)
ob_light.lineart.crease_threshold = 0.0
ob_camera.location = (7.359, -6.926, 4.958)
ob_camera.rotation_euler = (1.109, 0.0, 0.8149)
ob_camera.lock_rotations_4d = False
ob_camera.empty_display_type = 'ARROWS'
ob_camera.color = (0.0, 0.0, 0.0, 0.0)
ob_camera.display_type = 'WIRE'
ob_camera.lineart.crease_threshold = 0.0
ob_can.location = (0.0, 3.633, 0.9994)
_m = ob_can.modifiers.new('Subdivision', 'SUBSURF')

# ---- collection membership
col_collection.objects.link(ob_box)
col_collection.objects.link(ob_light)
col_collection.objects.link(ob_camera)
col_collection.objects.link(ob_can)

# ---- scene / render settings (as saved in the file)
scene.camera = ob_camera
scene.frame_start = 1; scene.frame_end = 250; scene.frame_set(1)
scene.render.engine = 'BLENDER_EEVEE_NEXT'
scene.cycles.sampling_pattern = 'TABULATED_SOBOL'
scene.cycles.use_light_tree = False
scene.view_settings.view_transform = 'Filmic'
bpy.context.view_layer.update()
